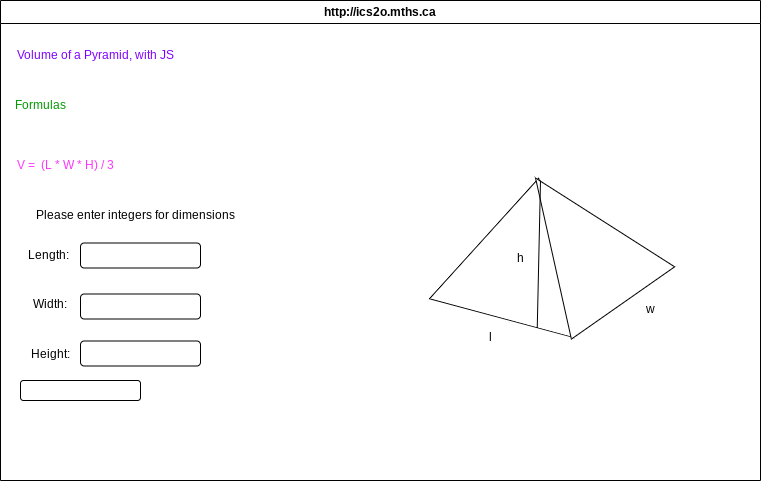

The diagram above was exported from draw.io. Its source (the exported page's mxGraphModel, read from the mxfile embedded in the PNG):
<mxGraphModel dx="1086" dy="658" grid="1" gridSize="10" guides="1" tooltips="1" connect="1" arrows="1" fold="1" page="1" pageScale="1" pageWidth="850" pageHeight="1100" math="0" shadow="0">
  <root>
    <mxCell id="0" />
    <mxCell id="1" parent="0" />
    <mxCell id="7" value="http://ics2o.mths.ca" style="swimlane;whiteSpace=wrap;html=1;" parent="1" vertex="1">
      <mxGeometry x="40" y="40" width="760" height="480" as="geometry" />
    </mxCell>
    <mxCell id="8" value="&lt;font color=&quot;#7f00ff&quot;&gt;Volume of a Pyramid, with JS&lt;/font&gt;" style="text;html=1;strokeColor=none;fillColor=none;align=center;verticalAlign=middle;whiteSpace=wrap;rounded=0;" parent="7" vertex="1">
      <mxGeometry x="10" y="40" width="170" height="30" as="geometry" />
    </mxCell>
    <mxCell id="9" value="&lt;font color=&quot;#009900&quot;&gt;Formulas&lt;/font&gt;" style="text;html=1;strokeColor=none;fillColor=none;align=center;verticalAlign=middle;whiteSpace=wrap;rounded=0;fontColor=#7F00FF;" parent="7" vertex="1">
      <mxGeometry x="10" y="90" width="60" height="30" as="geometry" />
    </mxCell>
    <mxCell id="10" value="&lt;font color=&quot;#ff33ff&quot;&gt;V =&amp;nbsp; (L * W * H) / 3&lt;/font&gt;" style="text;html=1;strokeColor=none;fillColor=none;align=center;verticalAlign=middle;whiteSpace=wrap;rounded=0;fontColor=#009900;" parent="7" vertex="1">
      <mxGeometry x="10" y="150" width="110" height="30" as="geometry" />
    </mxCell>
    <mxCell id="12" value="&lt;font color=&quot;#000000&quot;&gt;Please enter integers for dimensions&lt;/font&gt;" style="text;html=1;align=center;verticalAlign=middle;whiteSpace=wrap;rounded=0;" parent="7" vertex="1">
      <mxGeometry x="10" y="200" width="250" height="30" as="geometry" />
    </mxCell>
    <mxCell id="13" value="Length:&amp;nbsp;" style="text;html=1;strokeColor=none;fillColor=none;align=center;verticalAlign=middle;whiteSpace=wrap;rounded=0;fontColor=#000000;" parent="7" vertex="1">
      <mxGeometry x="20" y="240" width="60" height="30" as="geometry" />
    </mxCell>
    <mxCell id="17" value="" style="rounded=1;whiteSpace=wrap;html=1;fontColor=#000000;" parent="7" vertex="1">
      <mxGeometry x="80" y="242.5" width="120" height="25" as="geometry" />
    </mxCell>
    <mxCell id="20" value="&lt;font color=&quot;#ffffff&quot;&gt;Calculate&lt;/font&gt;" style="rounded=1;whiteSpace=wrap;html=1;fontColor=#000000;" parent="7" vertex="1">
      <mxGeometry x="20" y="380" width="120" height="20" as="geometry" />
    </mxCell>
    <mxCell id="21" value="Volume is:_____ mm&lt;a style=&quot;color: var(--JKqx2); text-decoration-line: none; -webkit-tap-highlight-color: rgba(255, 255, 255, 0.1); outline: 0px; font-family: arial, sans-serif; font-size: small; text-align: left;&quot; data-ved=&quot;2ahUKEwi7sqeb0qaFAxVt8MkDHTL9AjEQFnoECA8QAw&quot; href=&quot;https://www.compart.com/en/unicode/U+00B3&quot;&gt;&lt;h3 style=&quot;font-weight: 400; margin: 18px 0px 0px; padding: 5px 0px 0px; font-size: 20px; line-height: 1.3; display: inline-block;&quot; class=&quot;LC20lb MBeuO DKV0Md&quot;&gt;³&lt;/h3&gt;&lt;/a&gt;" style="text;html=1;strokeColor=none;fillColor=none;align=center;verticalAlign=middle;whiteSpace=wrap;rounded=0;fontColor=#FFFFFF;" parent="7" vertex="1">
      <mxGeometry x="10" y="410" width="150" height="30" as="geometry" />
    </mxCell>
    <mxCell id="23" value="" style="triangle;whiteSpace=wrap;html=1;fontColor=#FFFFFF;rotation=-75;" parent="7" vertex="1">
      <mxGeometry x="447.1" y="173.18" width="144.82" height="149" as="geometry" />
    </mxCell>
    <mxCell id="24" value="" style="triangle;whiteSpace=wrap;html=1;fontColor=#FFFFFF;rotation=-125;" parent="7" vertex="1">
      <mxGeometry x="502.52" y="176.97" width="152.52" height="126.06" as="geometry" />
    </mxCell>
    <mxCell id="26" value="" style="endArrow=none;html=1;fontColor=#FFFFFF;exitX=0;exitY=0.75;exitDx=0;exitDy=0;" parent="7" source="23" edge="1">
      <mxGeometry width="50" height="50" relative="1" as="geometry">
        <mxPoint x="540" y="310" as="sourcePoint" />
        <mxPoint x="540" y="180" as="targetPoint" />
      </mxGeometry>
    </mxCell>
    <mxCell id="27" value="&lt;font color=&quot;#000000&quot;&gt;h&lt;/font&gt;" style="text;html=1;strokeColor=none;fillColor=none;align=center;verticalAlign=middle;whiteSpace=wrap;rounded=0;fontColor=#FFFFFF;" parent="7" vertex="1">
      <mxGeometry x="490" y="243" width="60" height="30" as="geometry" />
    </mxCell>
    <mxCell id="28" value="&lt;font style=&quot;background-color: rgb(255, 255, 255);&quot; color=&quot;#000000&quot;&gt;l&lt;/font&gt;" style="text;html=1;strokeColor=none;fillColor=none;align=center;verticalAlign=middle;whiteSpace=wrap;rounded=0;fontColor=#FFFFFF;" parent="7" vertex="1">
      <mxGeometry x="460" y="322" width="60" height="30" as="geometry" />
    </mxCell>
    <mxCell id="29" value="&lt;font style=&quot;background-color: rgb(255, 255, 255);&quot; color=&quot;#000000&quot;&gt;w&lt;/font&gt;" style="text;html=1;strokeColor=none;fillColor=none;align=center;verticalAlign=middle;whiteSpace=wrap;rounded=0;fontColor=#FFFFFF;" parent="7" vertex="1">
      <mxGeometry x="620" y="294" width="60" height="30" as="geometry" />
    </mxCell>
    <mxCell id="30" value="mm&lt;a style=&quot;color: var(--JKqx2); text-decoration-line: none; -webkit-tap-highlight-color: rgba(255, 255, 255, 0.1); outline: 0px; font-family: arial, sans-serif; font-size: small; text-align: left;&quot; data-ved=&quot;2ahUKEwi7sqeb0qaFAxVt8MkDHTL9AjEQFnoECA8QAw&quot; href=&quot;https://www.compart.com/en/unicode/U+00B3&quot;&gt;&lt;h3 style=&quot;font-weight: 400; margin: 18px 0px 0px; padding: 5px 0px 0px; font-size: 20px; line-height: 1.3; display: inline-block;&quot; class=&quot;LC20lb MBeuO DKV0Md&quot;&gt;³&lt;/h3&gt;&lt;/a&gt;" style="text;html=1;strokeColor=none;fillColor=none;align=center;verticalAlign=middle;whiteSpace=wrap;rounded=0;labelBackgroundColor=none;fontColor=#FFFFFF;" parent="7" vertex="1">
      <mxGeometry x="200" y="227" width="60" height="30" as="geometry" />
    </mxCell>
    <mxCell id="14" value="Width:" style="text;html=1;strokeColor=none;fillColor=none;align=center;verticalAlign=middle;whiteSpace=wrap;rounded=0;fontColor=#000000;" parent="1" vertex="1">
      <mxGeometry x="60" y="329" width="60" height="30" as="geometry" />
    </mxCell>
    <mxCell id="15" value="Height:" style="text;html=1;strokeColor=none;fillColor=none;align=center;verticalAlign=middle;whiteSpace=wrap;rounded=0;fontColor=#000000;" parent="1" vertex="1">
      <mxGeometry x="60" y="379" width="60" height="30" as="geometry" />
    </mxCell>
    <mxCell id="18" value="" style="rounded=1;whiteSpace=wrap;html=1;fontColor=#000000;" parent="1" vertex="1">
      <mxGeometry x="120" y="333.5" width="120" height="25" as="geometry" />
    </mxCell>
    <mxCell id="19" value="" style="rounded=1;whiteSpace=wrap;html=1;fontColor=#000000;" parent="1" vertex="1">
      <mxGeometry x="120" y="380.5" width="120" height="25" as="geometry" />
    </mxCell>
    <mxCell id="31" value="mm&lt;a href=&quot;https://www.compart.com/en/unicode/U+00B3&quot; data-ved=&quot;2ahUKEwi7sqeb0qaFAxVt8MkDHTL9AjEQFnoECA8QAw&quot; style=&quot;color: var(--JKqx2); text-decoration-line: none; -webkit-tap-highlight-color: rgba(255, 255, 255, 0.1); outline: 0px; font-family: arial, sans-serif; font-size: small; text-align: left;&quot;&gt;&lt;h3 class=&quot;LC20lb MBeuO DKV0Md&quot; style=&quot;font-weight: 400; margin: 18px 0px 0px; padding: 5px 0px 0px; font-size: 20px; line-height: 1.3; display: inline-block;&quot;&gt;³&lt;/h3&gt;&lt;/a&gt;" style="text;html=1;strokeColor=none;fillColor=none;align=center;verticalAlign=middle;whiteSpace=wrap;rounded=0;labelBackgroundColor=none;fontColor=#FFFFFF;" parent="1" vertex="1">
      <mxGeometry x="240" y="317" width="60" height="30" as="geometry" />
    </mxCell>
    <mxCell id="32" value="mm&lt;a href=&quot;https://www.compart.com/en/unicode/U+00B3&quot; data-ved=&quot;2ahUKEwi7sqeb0qaFAxVt8MkDHTL9AjEQFnoECA8QAw&quot; style=&quot;color: var(--JKqx2); text-decoration-line: none; -webkit-tap-highlight-color: rgba(255, 255, 255, 0.1); outline: 0px; font-family: arial, sans-serif; font-size: small; text-align: left;&quot;&gt;&lt;h3 class=&quot;LC20lb MBeuO DKV0Md&quot; style=&quot;font-weight: 400; margin: 18px 0px 0px; padding: 5px 0px 0px; font-size: 20px; line-height: 1.3; display: inline-block;&quot;&gt;³&lt;/h3&gt;&lt;/a&gt;" style="text;html=1;strokeColor=none;fillColor=none;align=center;verticalAlign=middle;whiteSpace=wrap;rounded=0;labelBackgroundColor=none;fontColor=#FFFFFF;" parent="1" vertex="1">
      <mxGeometry x="239" y="363" width="60" height="30" as="geometry" />
    </mxCell>
  </root>
</mxGraphModel>